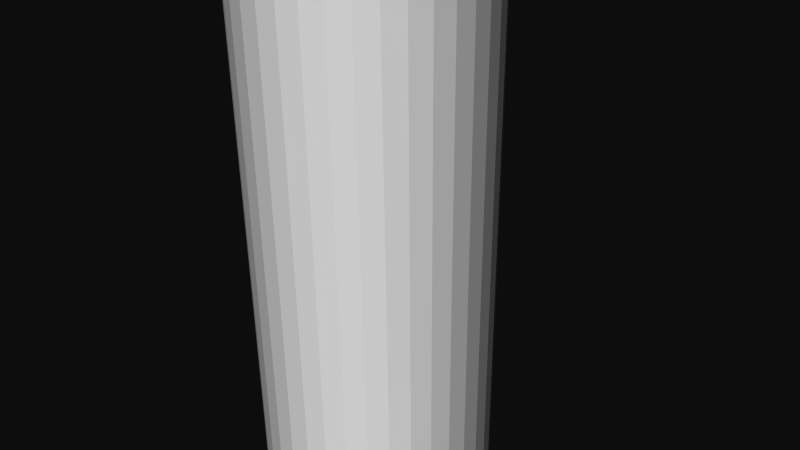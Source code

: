 # Source: 12320.blend  (saved by Blender 2.72.0; exported with 4.5.12 LTS)
import bpy
from mathutils import Matrix  # noqa: F401  (used for matrix-valued properties, if any)

bpy.ops.wm.read_factory_settings(use_empty=True)
scene = bpy.context.scene
scene.name = 'Scene'

# ---- collections
col_collection_1 = bpy.data.collections.new('Collection 1'); scene.collection.children.link(col_collection_1)

# ---- materials (node trees are filled in below, after node groups)
mat_material = bpy.data.materials.new('Material')
mat_material.alpha_threshold = 0.0
mat_material.use_transparent_shadow = False
mat_material.diffuse_color = (1.0, 1.0, 1.0, 1.0)
mat_material.specular_color = (0.902, 0.902, 0.902)
mat_material.roughness = 0.5

# ---- material node trees

# ---- world
world_world = bpy.data.worlds.new('World'); scene.world = world_world
world_world.color = (0.05088, 0.05088, 0.05088)
world_world.use_sun_shadow = False
world_world.sun_shadow_jitter_overblur = 0.0
world_world.cycles.sampling_method = 'MANUAL'
world_world.cycles.sample_map_resolution = 256

# ---- cameras
cam_camera = bpy.data.cameras.new('Camera')
cam_camera.clip_end = 100.0
cam_camera.lens = 35.0
cam_camera.sensor_width = 32.0
cam_camera.sensor_height = 18.0
cam_camera.ortho_scale = 7.314
cam_camera.dof.focus_distance = 0.0
cam_camera.dof.aperture_fstop = 128.0

# ---- meshes
me_rob_12320 = bpy.data.meshes.new('ROB-12320')
me_rob_12320.from_pydata([(0.1346, 25.4, 1.582), (-0.1346, -25.4, 1.582), (0.1346, -25.4, 1.582), (0.4, -25.4, 1.536), (0.4, 25.4, 1.536), (0.6539, -25.4, 1.447), (0.6539, 25.4, 1.447), (0.889, -25.4, 1.315), (0.889, 25.4, 1.315), (1.098, -25.4, 1.146), (1.098, 25.4, 1.146), (1.276, -25.4, 0.944), (1.276, 25.4, 0.944), (1.418, -25.4, 0.7147), (1.418, 25.4, 0.7147), (1.518, -25.4, 0.4649), (1.518, 25.4, 0.4649), (1.575, -25.4, 0.2016), (1.575, 25.4, 0.2016), (1.586, -25.4, -0.06738), (1.586, 25.4, -0.06738), (1.552, -25.4, -0.3345), (1.552, 25.4, -0.3345), (1.473, -25.4, -0.5919), (1.473, 25.4, -0.5919), (1.352, -25.4, -0.8323), (1.352, 25.4, -0.8323), (1.192, -25.4, -1.049), (1.192, 25.4, -1.049), (0.9973, -25.4, -1.235), (0.9973, 25.4, -1.235), (0.7742, -25.4, -1.386), (0.7742, 25.4, -1.386), (0.5289, -25.4, -1.497), (0.5289, 25.4, -1.497), (0.2683, -25.4, -1.565), (0.2683, 25.4, -1.565), (-1.192e-07, -25.4, -1.587), (-1.192e-07, 25.4, -1.587), (-0.2683, -25.4, -1.565), (-0.2683, 25.4, -1.565), (-0.5289, -25.4, -1.497), (-0.5289, 25.4, -1.497), (-0.7742, -25.4, -1.386), (-0.7742, 25.4, -1.386), (-0.9973, -25.4, -1.235), (-0.9973, 25.4, -1.235), (-1.192, -25.4, -1.049), (-1.192, 25.4, -1.049), (-1.352, -25.4, -0.8323), (-1.352, 25.4, -0.8323), (-1.473, -25.4, -0.5919), (-1.473, 25.4, -0.5919), (-1.552, -25.4, -0.3345), (-1.552, 25.4, -0.3345), (-1.586, -25.4, -0.06738), (-1.586, 25.4, -0.06738), (-1.575, -25.4, 0.2016), (-1.575, 25.4, 0.2016), (-1.518, -25.4, 0.4649), (-1.518, 25.4, 0.4649), (-1.418, -25.4, 0.7147), (-1.418, 25.4, 0.7147), (-1.276, -25.4, 0.944), (-1.276, 25.4, 0.944), (-1.098, -25.4, 1.146), (-1.098, 25.4, 1.146), (-0.889, -25.4, 1.315), (-0.889, 25.4, 1.315), (-0.6539, -25.4, 1.447), (-0.6539, 25.4, 1.447), (-0.4, -25.4, 1.536), (-0.4, 25.4, 1.536), (-0.1346, 25.4, 1.582)], [], [(29, 30, 28, 27), (21, 22, 20, 19), (41, 42, 40, 39), (37, 38, 36, 35), (5, 6, 4, 3), (39, 40, 38, 37), (11, 12, 10, 9), (67, 68, 66, 65), (57, 58, 56, 55), (65, 66, 64, 63), (9, 10, 8, 7), (59, 60, 58, 57), (47, 48, 46, 45), (23, 24, 22, 21), (49, 50, 48, 47), (45, 46, 44, 43), (1, 73, 72, 71), (7, 8, 6, 5), (33, 34, 32, 31), (55, 56, 54, 53), (43, 44, 42, 41), (13, 14, 12, 11), (61, 62, 60, 59), (35, 36, 34, 33), (31, 32, 30, 29), (69, 70, 68, 67), (25, 26, 24, 23), (51, 52, 50, 49), (19, 20, 18, 17), (73, 1, 2, 0), (18, 20, 22, 24, 26, 28, 30, 32, 34, 36, 38, 40, 42, 44, 46, 48, 50, 52, 54, 56, 58, 60, 62, 64, 66, 68, 70, 72, 73, 0, 4, 6, 8, 10, 12, 14, 16), (61, 59, 57, 55, 53, 51, 49, 47, 45, 43, 41, 39, 37, 35, 33, 31, 29, 27, 25, 23, 21, 19, 17, 15, 13, 11, 9, 7, 5, 3, 2, 1, 71, 69, 67, 65, 63), (17, 18, 16, 15), (53, 54, 52, 51), (27, 28, 26, 25), (3, 4, 0, 2), (63, 64, 62, 61), (71, 72, 70, 69), (15, 16, 14, 13)])
me_rob_12320.materials.append(mat_material)
me_rob_12320.use_remesh_preserve_volume = False
me_rob_12320.use_remesh_preserve_attributes = False
me_rob_12320.use_mirror_vertex_groups = False
me_rob_12320.update()

# ---- objects
ob_rob_12320 = bpy.data.objects.new('ROB-12320', me_rob_12320)
ob_camera = bpy.data.objects.new('Camera', cam_camera)

# ---- transforms, parenting, visibility, modifiers, constraints
ob_rob_12320.location = (0.0, 0.0, 0.0)
ob_rob_12320.rotation_euler = (1.571, -0.0, 0.0)
ob_rob_12320.lineart.crease_threshold = 0.0
ob_camera.location = (7.481, -6.508, 5.344)
ob_camera.rotation_euler = (1.109, 0.01082, 0.8149)
ob_camera.lock_rotations_4d = False
ob_camera.empty_display_type = 'ARROWS'
ob_camera.color = (0.0, 0.0, 0.0, 0.0)
ob_camera.display_type = 'WIRE'
ob_camera.lineart.crease_threshold = 0.0

# ---- collection membership
col_collection_1.objects.link(ob_rob_12320)
col_collection_1.objects.link(ob_camera)

# ---- scene / render settings (as saved in the file)
scene.camera = ob_camera
scene.frame_start = 1; scene.frame_end = 250; scene.frame_set(1)
scene.render.engine = 'BLENDER_EEVEE_NEXT'
scene.render.resolution_percentage = 50
scene.render.dither_intensity = 0.0
scene.cycles.use_denoising = False
scene.cycles.samples = 10
scene.cycles.sampling_pattern = 'TABULATED_SOBOL'
scene.cycles.light_sampling_threshold = 0.0
scene.cycles.use_adaptive_sampling = False
scene.cycles.use_light_tree = False
scene.cycles.blur_glossy = 0.0
scene.cycles.pixel_filter_type = 'GAUSSIAN'
scene.cycles.sample_clamp_indirect = 0.0
scene.view_settings.view_transform = 'Raw'
bpy.context.view_layer.update()

# ---- added for rendering (the .blend has no usable light): sun
light_auto_sun = bpy.data.lights.new('AutoSun', 'SUN')
light_auto_sun.energy = 3.0
light_auto_sun.angle = 0.0523599
ob_auto_sun = bpy.data.objects.new('AutoSun', light_auto_sun)
scene.collection.objects.link(ob_auto_sun)
ob_auto_sun.rotation_euler = (0.872665, 0.174533, 0.523599)
bpy.context.view_layer.update()
